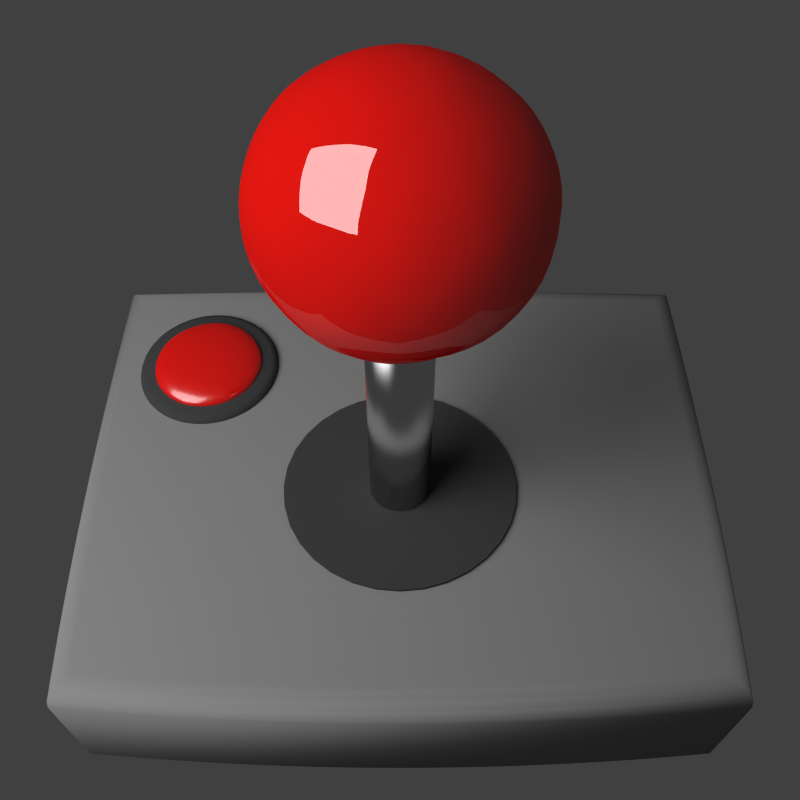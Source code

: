 # Source: joystick-angle.blend  (saved by Blender 2.71.0; exported with 4.5.12 LTS)
import bpy
from mathutils import Matrix  # noqa: F401  (used for matrix-valued properties, if any)

bpy.ops.wm.read_factory_settings(use_empty=True)
scene = bpy.context.scene
scene.name = 'Scene'

# ---- collections
col_collection_1 = bpy.data.collections.new('Collection 1'); scene.collection.children.link(col_collection_1)

# ---- materials (node trees are filled in below, after node groups)
mat_material_002 = bpy.data.materials.new('Material.002')
mat_material_002.alpha_threshold = 0.0
mat_material_002.roughness = 0.5
mat_material_002.line_color = (0.0, 0.0, 0.0, 1.0)
mat_redgloss_002 = bpy.data.materials.new('RedGloss.002')
mat_redgloss_002.alpha_threshold = 0.0
mat_redgloss_002.roughness = 0.5
mat_redgloss_002.line_color = (0.0, 0.0, 0.0, 1.0)
mat_material_001 = bpy.data.materials.new('Material.001')
mat_material_001.alpha_threshold = 0.0
mat_material_001.roughness = 0.5
mat_material_001.line_color = (0.0, 0.0, 0.0, 1.0)
mat_redgloss = bpy.data.materials.new('RedGloss')
mat_redgloss.alpha_threshold = 0.0
mat_redgloss.roughness = 0.5
mat_redgloss.line_color = (0.0, 0.0, 0.0, 1.0)
mat_lamp = bpy.data.materials.new('Lamp')
mat_lamp.alpha_threshold = 0.0
mat_lamp.roughness = 0.5
mat_lamp.line_color = (0.0, 0.0, 0.0, 1.0)
mat_material_003 = bpy.data.materials.new('Material.003')
mat_material_003.alpha_threshold = 0.0
mat_material_003.roughness = 0.5
mat_material_003.line_color = (0.0, 0.0, 0.0, 1.0)

# ---- material node trees
mat_material_002.use_nodes = True; mat_material_002.node_tree.nodes.clear()
_N = mat_material_002.node_tree.nodes; _L = mat_material_002.node_tree.links
n0 = _N.new('ShaderNodeOutputMaterial'); n0.name = 'Material Output'; n0.location = (300, 300)
n1 = _N.new('ShaderNodeBsdfDiffuse'); n1.name = 'Diffuse BSDF'; n1.location = (10, 300)
n1.inputs[0].default_value = (0.0663, 0.0663, 0.0663, 1.0)
_L.new(n1.outputs[0], n0.inputs[0])
n0.is_active_output = True
mat_redgloss_002.use_nodes = True; mat_redgloss_002.node_tree.nodes.clear()
_N = mat_redgloss_002.node_tree.nodes; _L = mat_redgloss_002.node_tree.links
n0 = _N.new('ShaderNodeOutputMaterial'); n0.name = 'Material Output'; n0.location = (300, 300)
n1 = _N.new('ShaderNodeBsdfDiffuse'); n1.name = 'Diffuse BSDF'; n1.location = (-179, 374)
n1.inputs[0].default_value = (1.0, 0.003801, 0.0, 1.0)
n2 = _N.new('ShaderNodeBsdfAnisotropic'); n2.name = 'Glossy BSDF'; n2.location = (-181, 236)
n2.distribution = 'GGX'
n2.inputs[1].default_value = 0.2236
n3 = _N.new('ShaderNodeAddShader'); n3.name = 'Add Shader'; n3.location = (47, 355)
n4 = _N.new('ShaderNodeMixShader'); n4.name = 'Mix Shader'; n4.location = (76, 226)
n4.inputs[0].default_value = 0.1455
_L.new(n1.outputs[0], n3.inputs[0])
_L.new(n2.outputs[0], n3.inputs[1])
_L.new(n2.outputs[0], n4.inputs[2])
_L.new(n1.outputs[0], n4.inputs[1])
_L.new(n4.outputs[0], n0.inputs[0])
n0.is_active_output = True
mat_material_001.use_nodes = True; mat_material_001.node_tree.nodes.clear()
_N = mat_material_001.node_tree.nodes; _L = mat_material_001.node_tree.links
n0 = _N.new('ShaderNodeOutputMaterial'); n0.name = 'Material Output'; n0.location = (300, 300)
n1 = _N.new('ShaderNodeBsdfAnisotropic'); n1.name = 'Glossy BSDF'; n1.location = (43, 336)
n1.distribution = 'BECKMANN'
n1.inputs[1].default_value = 0.3162
_L.new(n1.outputs[0], n0.inputs[0])
n0.is_active_output = True
mat_redgloss.use_nodes = True; mat_redgloss.node_tree.nodes.clear()
_N = mat_redgloss.node_tree.nodes; _L = mat_redgloss.node_tree.links
n0 = _N.new('ShaderNodeOutputMaterial'); n0.name = 'Material Output'; n0.location = (300, 300)
n1 = _N.new('ShaderNodeBsdfDiffuse'); n1.name = 'Diffuse BSDF'; n1.location = (-179, 374)
n1.inputs[0].default_value = (1.0, 0.003801, 0.0, 1.0)
n2 = _N.new('ShaderNodeBsdfAnisotropic'); n2.name = 'Glossy BSDF'; n2.location = (-181, 236)
n2.distribution = 'GGX'
n2.inputs[1].default_value = 0.0
n3 = _N.new('ShaderNodeAddShader'); n3.name = 'Add Shader'; n3.location = (47, 355)
n4 = _N.new('ShaderNodeMixShader'); n4.name = 'Mix Shader'; n4.location = (76, 226)
n4.inputs[0].default_value = 0.1455
_L.new(n1.outputs[0], n3.inputs[0])
_L.new(n2.outputs[0], n3.inputs[1])
_L.new(n2.outputs[0], n4.inputs[2])
_L.new(n1.outputs[0], n4.inputs[1])
_L.new(n4.outputs[0], n0.inputs[0])
n0.is_active_output = True
mat_lamp.use_nodes = True; mat_lamp.node_tree.nodes.clear()
_N = mat_lamp.node_tree.nodes; _L = mat_lamp.node_tree.links
n0 = _N.new('ShaderNodeOutputMaterial'); n0.name = 'Material Output'; n0.location = (300, 300)
n1 = _N.new('ShaderNodeEmission'); n1.name = 'Emission'; n1.location = (32, 303)
n1.inputs[0].default_value = (0.8, 0.8, 0.8, 1.0)
n1.inputs[1].default_value = 5.0
_L.new(n1.outputs[0], n0.inputs[0])
n0.is_active_output = True
mat_material_003.use_nodes = True; mat_material_003.node_tree.nodes.clear()
_N = mat_material_003.node_tree.nodes; _L = mat_material_003.node_tree.links
n0 = _N.new('ShaderNodeOutputMaterial'); n0.name = 'Material Output'; n0.location = (300, 300)
n1 = _N.new('ShaderNodeBsdfDiffuse'); n1.name = 'Diffuse BSDF'; n1.location = (10, 300)
n1.inputs[0].default_value = (0.3, 0.3, 0.3, 1.0)
_L.new(n1.outputs[0], n0.inputs[0])
n0.is_active_output = True

# ---- world
world_world = bpy.data.worlds.new('World'); scene.world = world_world
world_world.color = (0.05088, 0.05088, 0.05088)
world_world.use_sun_shadow = False
world_world.sun_shadow_jitter_overblur = 0.0
world_world.cycles.sampling_method = 'MANUAL'
world_world.cycles.sample_map_resolution = 256

# ---- cameras
cam_camera = bpy.data.cameras.new('Camera')
cam_camera.type = 'PANO'
cam_camera.clip_end = 100.0
cam_camera.lens = 35.0
cam_camera.sensor_width = 32.0
cam_camera.sensor_height = 18.0
cam_camera.ortho_scale = 7.314
cam_camera.fisheye_fov = 1.346
cam_camera.fisheye_lens = 38.02
cam_camera.dof.focus_distance = 0.0

# ---- meshes
me_cylinder_003 = bpy.data.meshes.new('Cylinder.003')
me_cylinder_003.from_pydata([(4.041e-08, 0.2981, -0.06639), (4.041e-08, 0.2981, 0.06639), (0.05815, 0.2923, -0.06639), (0.05815, 0.2923, 0.06639), (0.1141, 0.2754, -0.06639), (0.1141, 0.2754, 0.06639), (0.1656, 0.2478, -0.06639), (0.1656, 0.2478, 0.06639), (0.2108, 0.2108, -0.06639), (0.2108, 0.2108, 0.06639), (0.2478, 0.1656, -0.06639), (0.2478, 0.1656, 0.06639), (0.2754, 0.1141, -0.06639), (0.2754, 0.1141, 0.06639), (0.2923, 0.05815, -0.06639), (0.2923, 0.05815, 0.06639), (0.2981, 2.45e-07, -0.06639), (0.2981, 2.45e-07, 0.06639), (0.2923, -0.05815, -0.06639), (0.2923, -0.05815, 0.06639), (0.2754, -0.1141, -0.06639), (0.2754, -0.1141, 0.06639), (0.2478, -0.1656, -0.06639), (0.2478, -0.1656, 0.06639), (0.2108, -0.2108, -0.06639), (0.2108, -0.2108, 0.06639), (0.1656, -0.2478, -0.06639), (0.1656, -0.2478, 0.06639), (0.1141, -0.2754, -0.06639), (0.1141, -0.2754, 0.06639), (0.05815, -0.2923, -0.06639), (0.05815, -0.2923, 0.06639), (-5.671e-08, -0.2981, -0.06639), (-5.671e-08, -0.2981, 0.06639), (-0.05815, -0.2923, -0.06639), (-0.05815, -0.2923, 0.06639), (-0.1141, -0.2754, -0.06639), (-0.1141, -0.2754, 0.06639), (-0.1656, -0.2478, -0.06639), (-0.1656, -0.2478, 0.06639), (-0.2108, -0.2108, -0.06639), (-0.2108, -0.2108, 0.06639), (-0.2478, -0.1656, -0.06639), (-0.2478, -0.1656, 0.06639), (-0.2754, -0.1141, -0.06639), (-0.2754, -0.1141, 0.06639), (-0.2923, -0.05815, -0.06639), (-0.2923, -0.05815, 0.06639), (-0.2981, 5.103e-07, -0.06639), (-0.2981, 5.103e-07, 0.06639), (-0.2923, 0.05815, -0.06639), (-0.2923, 0.05815, 0.06639), (-0.2754, 0.1141, -0.06639), (-0.2754, 0.1141, 0.06639), (-0.2478, 0.1656, -0.06639), (-0.2478, 0.1656, 0.06639), (-0.2108, 0.2108, -0.06639), (-0.2108, 0.2108, 0.06639), (-0.1656, 0.2478, -0.06639), (-0.1656, 0.2478, 0.06639), (-0.1141, 0.2754, -0.06639), (-0.1141, 0.2754, 0.06639), (-0.05815, 0.2923, -0.06639), (-0.05815, 0.2923, 0.06639)], [], [(0, 1, 3, 2), (2, 3, 5, 4), (4, 5, 7, 6), (6, 7, 9, 8), (8, 9, 11, 10), (10, 11, 13, 12), (12, 13, 15, 14), (14, 15, 17, 16), (16, 17, 19, 18), (18, 19, 21, 20), (20, 21, 23, 22), (22, 23, 25, 24), (24, 25, 27, 26), (26, 27, 29, 28), (28, 29, 31, 30), (30, 31, 33, 32), (32, 33, 35, 34), (34, 35, 37, 36), (36, 37, 39, 38), (38, 39, 41, 40), (40, 41, 43, 42), (42, 43, 45, 44), (44, 45, 47, 46), (46, 47, 49, 48), (48, 49, 51, 50), (50, 51, 53, 52), (52, 53, 55, 54), (54, 55, 57, 56), (56, 57, 59, 58), (58, 59, 61, 60), (3, 1, 63, 61, 59, 57, 55, 53, 51, 49, 47, 45, 43, 41, 39, 37, 35, 33, 31, 29, 27, 25, 23, 21, 19, 17, 15, 13, 11, 9, 7, 5), (62, 63, 1, 0), (60, 61, 63, 62), (0, 2, 4, 6, 8, 10, 12, 14, 16, 18, 20, 22, 24, 26, 28, 30, 32, 34, 36, 38, 40, 42, 44, 46, 48, 50, 52, 54, 56, 58, 60, 62)])
me_cylinder_003.polygons.foreach_set('use_smooth', [True] * 34)
me_cylinder_003.materials.append(mat_material_002)
me_cylinder_003.use_remesh_preserve_volume = False
me_cylinder_003.use_remesh_preserve_attributes = False
me_cylinder_003.use_mirror_vertex_groups = False
me_cylinder_003.update()
me_icosphere_001 = bpy.data.meshes.new('Icosphere.001')
me_icosphere_001.from_pydata([(-2.291e-10, 2.75e-09, -0.06175), (0.1784, -0.1296, -0.02761), (-0.06814, -0.2097, -0.02761), (-0.2205, 2.75e-09, -0.02761), (-0.06814, 0.2097, -0.02761), (0.1784, 0.1296, -0.02761), (0.06814, -0.2097, 0.02761), (-0.1784, -0.1296, 0.02761), (-0.1784, 0.1296, 0.02761), (0.06814, 0.2097, 0.02761), (0.2205, 2.75e-09, 0.02761), (-2.291e-10, 2.75e-09, 0.06175), (-0.04005, -0.1233, -0.05252), (0.1049, -0.07618, -0.05252), (0.06481, -0.1995, -0.03246), (0.2097, 2.75e-09, -0.03246), (0.1049, 0.07618, -0.05252), (-0.1296, 2.75e-09, -0.05252), (-0.1697, -0.1233, -0.03246), (-0.04005, 0.1233, -0.05252), (-0.1697, 0.1233, -0.03246), (0.06481, 0.1995, -0.03246), (0.2345, -0.07618, 4.013e-10), (0.2345, 0.07618, 4.013e-10), (-2.291e-10, -0.2465, 4.013e-10), (0.1449, -0.1995, 4.013e-10), (-0.2345, -0.07618, 4.013e-10), (-0.1449, -0.1995, 4.013e-10), (-0.1449, 0.1995, 4.013e-10), (-0.2345, 0.07618, 4.013e-10), (0.1449, 0.1995, 4.013e-10), (-2.291e-10, 0.2465, 4.013e-10), (0.1697, -0.1233, 0.03246), (-0.06481, -0.1995, 0.03246), (-0.2097, 2.75e-09, 0.03246), (-0.06481, 0.1995, 0.03246), (0.1697, 0.1233, 0.03246), (0.04005, -0.1233, 0.05252), (0.1296, 2.75e-09, 0.05252), (-0.1049, -0.07618, 0.05252), (-0.1049, 0.07618, 0.05252), (0.04005, 0.1233, 0.05252)], [], [(0, 13, 12), (1, 13, 15), (0, 12, 17), (0, 17, 19), (0, 19, 16), (1, 15, 22), (2, 14, 24), (3, 18, 26), (4, 20, 28), (5, 21, 30), (1, 22, 25), (2, 24, 27), (3, 26, 29), (4, 28, 31), (5, 30, 23), (6, 32, 37), (7, 33, 39), (8, 34, 40), (9, 35, 41), (10, 36, 38), (12, 14, 2), (12, 13, 14), (13, 1, 14), (15, 16, 5), (15, 13, 16), (13, 0, 16), (17, 18, 3), (17, 12, 18), (12, 2, 18), (19, 20, 4), (19, 17, 20), (17, 3, 20), (16, 21, 5), (16, 19, 21), (19, 4, 21), (22, 23, 10), (22, 15, 23), (15, 5, 23), (24, 25, 6), (24, 14, 25), (14, 1, 25), (26, 27, 7), (26, 18, 27), (18, 2, 27), (28, 29, 8), (28, 20, 29), (20, 3, 29), (30, 31, 9), (30, 21, 31), (21, 4, 31), (25, 32, 6), (25, 22, 32), (22, 10, 32), (27, 33, 7), (27, 24, 33), (24, 6, 33), (29, 34, 8), (29, 26, 34), (26, 7, 34), (31, 35, 9), (31, 28, 35), (28, 8, 35), (23, 36, 10), (23, 30, 36), (30, 9, 36), (37, 38, 11), (37, 32, 38), (32, 10, 38), (39, 37, 11), (39, 33, 37), (33, 6, 37), (40, 39, 11), (40, 34, 39), (34, 7, 39), (41, 40, 11), (41, 35, 40), (35, 8, 40), (38, 41, 11), (38, 36, 41), (36, 9, 41)])
me_icosphere_001.polygons.foreach_set('use_smooth', [True] * 80)
me_icosphere_001.materials.append(mat_redgloss_002)
me_icosphere_001.use_remesh_preserve_volume = False
me_icosphere_001.use_remesh_preserve_attributes = False
me_icosphere_001.use_mirror_vertex_groups = False
me_icosphere_001.update()
me_cylinder_001 = bpy.data.meshes.new('Cylinder.001')
me_cylinder_001.from_pydata([(-1.795e-08, 1.335, -0.6273), (-1.795e-08, 1.335, 0.1194), (0.2605, 1.31, -0.6273), (0.2605, 1.31, 0.1194), (0.511, 1.234, -0.6273), (0.511, 1.234, 0.1194), (0.7418, 1.11, -0.6273), (0.7418, 1.11, 0.1194), (0.9442, 0.9442, -0.6273), (0.9442, 0.9442, 0.1194), (1.11, 0.7418, -0.6273), (1.11, 0.7418, 0.1194), (1.234, 0.511, -0.6273), (1.234, 0.511, 0.1194), (1.31, 0.2605, -0.6273), (1.31, 0.2605, 0.1194), (1.335, -5.978e-09, -0.6273), (1.335, -5.978e-09, 0.1194), (1.31, -0.2605, -0.6273), (1.31, -0.2605, 0.1194), (1.234, -0.511, -0.6273), (1.234, -0.511, 0.1194), (1.11, -0.7418, -0.6273), (1.11, -0.7418, 0.1194), (0.9442, -0.9442, -0.6273), (0.9442, -0.9442, 0.1194), (0.7418, -1.11, -0.6273), (0.7418, -1.11, 0.1194), (0.511, -1.234, -0.6273), (0.511, -1.234, 0.1194), (0.2605, -1.31, -0.6273), (0.2605, -1.31, 0.1194), (-4.53e-07, -1.335, -0.6273), (-4.53e-07, -1.335, 0.1194), (-0.2605, -1.31, -0.6273), (-0.2605, -1.31, 0.1194), (-0.511, -1.234, -0.6273), (-0.511, -1.234, 0.1194), (-0.7418, -1.11, -0.6273), (-0.7418, -1.11, 0.1194), (-0.9442, -0.9442, -0.6273), (-0.9442, -0.9442, 0.1194), (-1.11, -0.7418, -0.6273), (-1.11, -0.7418, 0.1194), (-1.234, -0.511, -0.6273), (-1.234, -0.511, 0.1194), (-1.31, -0.2605, -0.6273), (-1.31, -0.2605, 0.1194), (-1.335, 1.183e-06, -0.6273), (-1.335, 1.183e-06, 0.1194), (-1.31, 0.2605, -0.6273), (-1.31, 0.2605, 0.1194), (-1.234, 0.511, -0.6273), (-1.234, 0.511, 0.1194), (-1.11, 0.7418, -0.6273), (-1.11, 0.7418, 0.1194), (-0.9442, 0.9442, -0.6273), (-0.9442, 0.9442, 0.1194), (-0.7418, 1.11, -0.6273), (-0.7418, 1.11, 0.1194), (-0.511, 1.234, -0.6273), (-0.511, 1.234, 0.1194), (-0.2605, 1.31, -0.6273), (-0.2605, 1.31, 0.1194)], [], [(0, 1, 3, 2), (2, 3, 5, 4), (4, 5, 7, 6), (6, 7, 9, 8), (8, 9, 11, 10), (10, 11, 13, 12), (12, 13, 15, 14), (14, 15, 17, 16), (16, 17, 19, 18), (18, 19, 21, 20), (20, 21, 23, 22), (22, 23, 25, 24), (24, 25, 27, 26), (26, 27, 29, 28), (28, 29, 31, 30), (30, 31, 33, 32), (32, 33, 35, 34), (34, 35, 37, 36), (36, 37, 39, 38), (38, 39, 41, 40), (40, 41, 43, 42), (42, 43, 45, 44), (44, 45, 47, 46), (46, 47, 49, 48), (48, 49, 51, 50), (50, 51, 53, 52), (52, 53, 55, 54), (54, 55, 57, 56), (56, 57, 59, 58), (58, 59, 61, 60), (3, 1, 63, 61, 59, 57, 55, 53, 51, 49, 47, 45, 43, 41, 39, 37, 35, 33, 31, 29, 27, 25, 23, 21, 19, 17, 15, 13, 11, 9, 7, 5), (62, 63, 1, 0), (60, 61, 63, 62), (0, 2, 4, 6, 8, 10, 12, 14, 16, 18, 20, 22, 24, 26, 28, 30, 32, 34, 36, 38, 40, 42, 44, 46, 48, 50, 52, 54, 56, 58, 60, 62)])
me_cylinder_001.materials.append(mat_material_002)
me_cylinder_001.use_remesh_preserve_volume = False
me_cylinder_001.use_remesh_preserve_attributes = False
me_cylinder_001.use_mirror_vertex_groups = False
me_cylinder_001.update()
me_cylinder = bpy.data.meshes.new('Cylinder')
me_cylinder.from_pydata([(5.267e-08, 0.112, -0.6389), (5.267e-08, 0.112, 0.6389), (0.02185, 0.1098, -0.6389), (0.02185, 0.1098, 0.6389), (0.04286, 0.1035, -0.6389), (0.04286, 0.1035, 0.6389), (0.06222, 0.09312, -0.6389), (0.06222, 0.09312, 0.6389), (0.0792, 0.0792, -0.6389), (0.0792, 0.0792, 0.6389), (0.09312, 0.06222, -0.6389), (0.09312, 0.06222, 0.6389), (0.1035, 0.04286, -0.6389), (0.1035, 0.04286, 0.6389), (0.1098, 0.02185, -0.6389), (0.1098, 0.02185, 0.6389), (0.112, 2.889e-07, -0.6389), (0.112, 2.889e-07, 0.6389), (0.1098, -0.02185, -0.6389), (0.1098, -0.02185, 0.6389), (0.1035, -0.04286, -0.6389), (0.1035, -0.04286, 0.6389), (0.09312, -0.06222, -0.6389), (0.09312, -0.06222, 0.6389), (0.0792, -0.0792, -0.6389), (0.0792, -0.0792, 0.6389), (0.06222, -0.09312, -0.6389), (0.06222, -0.09312, 0.6389), (0.04286, -0.1035, -0.6389), (0.04286, -0.1035, 0.6389), (0.02185, -0.1098, -0.6389), (0.02185, -0.1098, 0.6389), (1.617e-08, -0.112, -0.6389), (1.617e-08, -0.112, 0.6389), (-0.02185, -0.1098, -0.6389), (-0.02185, -0.1098, 0.6389), (-0.04286, -0.1035, -0.6389), (-0.04286, -0.1035, 0.6389), (-0.06222, -0.09312, -0.6389), (-0.06222, -0.09312, 0.6389), (-0.0792, -0.0792, -0.6389), (-0.0792, -0.0792, 0.6389), (-0.09312, -0.06222, -0.6389), (-0.09312, -0.06222, 0.6389), (-0.1035, -0.04286, -0.6389), (-0.1035, -0.04286, 0.6389), (-0.1098, -0.02185, -0.6389), (-0.1098, -0.02185, 0.6389), (-0.112, 3.886e-07, -0.6389), (-0.112, 3.886e-07, 0.6389), (-0.1098, 0.02185, -0.6389), (-0.1098, 0.02185, 0.6389), (-0.1035, 0.04286, -0.6389), (-0.1035, 0.04286, 0.6389), (-0.09312, 0.06222, -0.6389), (-0.09312, 0.06222, 0.6389), (-0.0792, 0.0792, -0.6389), (-0.0792, 0.0792, 0.6389), (-0.06222, 0.09312, -0.6389), (-0.06222, 0.09312, 0.6389), (-0.04286, 0.1035, -0.6389), (-0.04286, 0.1035, 0.6389), (-0.02185, 0.1098, -0.6389), (-0.02185, 0.1098, 0.6389)], [], [(0, 1, 3, 2), (2, 3, 5, 4), (4, 5, 7, 6), (6, 7, 9, 8), (8, 9, 11, 10), (10, 11, 13, 12), (12, 13, 15, 14), (14, 15, 17, 16), (16, 17, 19, 18), (18, 19, 21, 20), (20, 21, 23, 22), (22, 23, 25, 24), (24, 25, 27, 26), (26, 27, 29, 28), (28, 29, 31, 30), (30, 31, 33, 32), (32, 33, 35, 34), (34, 35, 37, 36), (36, 37, 39, 38), (38, 39, 41, 40), (40, 41, 43, 42), (42, 43, 45, 44), (44, 45, 47, 46), (46, 47, 49, 48), (48, 49, 51, 50), (50, 51, 53, 52), (52, 53, 55, 54), (54, 55, 57, 56), (56, 57, 59, 58), (58, 59, 61, 60), (3, 1, 63, 61, 59, 57, 55, 53, 51, 49, 47, 45, 43, 41, 39, 37, 35, 33, 31, 29, 27, 25, 23, 21, 19, 17, 15, 13, 11, 9, 7, 5), (62, 63, 1, 0), (60, 61, 63, 62), (0, 2, 4, 6, 8, 10, 12, 14, 16, 18, 20, 22, 24, 26, 28, 30, 32, 34, 36, 38, 40, 42, 44, 46, 48, 50, 52, 54, 56, 58, 60, 62)])
me_cylinder.polygons.foreach_set('use_smooth', [True] * 34)
me_cylinder.materials.append(mat_material_001)
me_cylinder.use_remesh_preserve_volume = False
me_cylinder.use_remesh_preserve_attributes = False
me_cylinder.use_mirror_vertex_groups = False
me_cylinder.update()
me_icosphere = bpy.data.meshes.new('Icosphere')
me_icosphere.from_pydata([(-7.61e-10, 2.663e-09, -0.4638), (0.3356, -0.2438, -0.2074), (-0.1282, -0.3945, -0.2074), (-0.4148, 2.663e-09, -0.2074), (-0.1282, 0.3945, -0.2074), (0.3356, 0.2438, -0.2074), (0.1282, -0.3945, 0.2074), (-0.3356, -0.2438, 0.2074), (-0.3356, 0.2438, 0.2074), (0.1282, 0.3945, 0.2074), (0.4148, 2.663e-09, 0.2074), (-7.61e-10, 2.663e-09, 0.4638), (-0.07534, -0.2319, -0.3945), (0.1973, -0.1433, -0.3945), (0.1219, -0.3752, -0.2438), (0.3945, 2.663e-09, -0.2438), (0.1973, 0.1433, -0.3945), (-0.2438, 2.663e-09, -0.3945), (-0.3192, -0.2319, -0.2438), (-0.07534, 0.2319, -0.3945), (-0.3192, 0.2319, -0.2438), (0.1219, 0.3752, -0.2438), (0.4411, -0.1433, 7.61e-10), (0.4411, 0.1433, 7.61e-10), (-7.61e-10, -0.4638, 7.61e-10), (0.2726, -0.3752, 7.61e-10), (-0.4411, -0.1433, 7.61e-10), (-0.2726, -0.3752, 7.61e-10), (-0.2726, 0.3752, 7.61e-10), (-0.4411, 0.1433, 7.61e-10), (0.2726, 0.3752, 7.61e-10), (-7.61e-10, 0.4638, 7.61e-10), (0.3192, -0.2319, 0.2438), (-0.1219, -0.3752, 0.2438), (-0.3945, 2.663e-09, 0.2438), (-0.1219, 0.3752, 0.2438), (0.3192, 0.2319, 0.2438), (0.07534, -0.2319, 0.3945), (0.2438, 2.663e-09, 0.3945), (-0.1973, -0.1433, 0.3945), (-0.1973, 0.1433, 0.3945), (0.07534, 0.2319, 0.3945)], [], [(0, 13, 12), (1, 13, 15), (0, 12, 17), (0, 17, 19), (0, 19, 16), (1, 15, 22), (2, 14, 24), (3, 18, 26), (4, 20, 28), (5, 21, 30), (1, 22, 25), (2, 24, 27), (3, 26, 29), (4, 28, 31), (5, 30, 23), (6, 32, 37), (7, 33, 39), (8, 34, 40), (9, 35, 41), (10, 36, 38), (12, 14, 2), (12, 13, 14), (13, 1, 14), (15, 16, 5), (15, 13, 16), (13, 0, 16), (17, 18, 3), (17, 12, 18), (12, 2, 18), (19, 20, 4), (19, 17, 20), (17, 3, 20), (16, 21, 5), (16, 19, 21), (19, 4, 21), (22, 23, 10), (22, 15, 23), (15, 5, 23), (24, 25, 6), (24, 14, 25), (14, 1, 25), (26, 27, 7), (26, 18, 27), (18, 2, 27), (28, 29, 8), (28, 20, 29), (20, 3, 29), (30, 31, 9), (30, 21, 31), (21, 4, 31), (25, 32, 6), (25, 22, 32), (22, 10, 32), (27, 33, 7), (27, 24, 33), (24, 6, 33), (29, 34, 8), (29, 26, 34), (26, 7, 34), (31, 35, 9), (31, 28, 35), (28, 8, 35), (23, 36, 10), (23, 30, 36), (30, 9, 36), (37, 38, 11), (37, 32, 38), (32, 10, 38), (39, 37, 11), (39, 33, 37), (33, 6, 37), (40, 39, 11), (40, 34, 39), (34, 7, 39), (41, 40, 11), (41, 35, 40), (35, 8, 40), (38, 41, 11), (38, 36, 41), (36, 9, 41)])
me_icosphere.polygons.foreach_set('use_smooth', [True] * 80)
me_icosphere.materials.append(mat_redgloss)
me_icosphere.use_remesh_preserve_volume = False
me_icosphere.use_remesh_preserve_attributes = False
me_icosphere.use_mirror_vertex_groups = False
me_icosphere.update()
me_plane = bpy.data.meshes.new('Plane')
me_plane.from_pydata([(-3.0, -3.0, -5.96e-08), (3.0, -3.0, -5.96e-08), (-3.0, 3.0, 5.96e-08), (3.0, 3.0, 5.96e-08)], [], [(0, 1, 3, 2)])
me_plane.materials.append(mat_lamp)
me_plane.use_remesh_preserve_volume = False
me_plane.use_remesh_preserve_attributes = False
me_plane.use_mirror_vertex_groups = False
me_plane.update()
me_cube_001 = bpy.data.meshes.new('Cube.001')
me_cube_001.from_pydata([(-1.252, -1.0, 0.0), (-1.252, 1.0, 0.0), (1.252, 1.0, 0.0), (1.252, -1.0, 0.0), (-1.252, -1.0, 0.6356), (-1.252, 1.0, 0.6356), (1.252, 1.0, 0.6356), (1.252, -1.0, 0.6356)], [], [(4, 5, 1, 0), (5, 6, 2, 1), (6, 7, 3, 2), (7, 4, 0, 3), (0, 1, 2, 3), (7, 6, 5, 4)])
me_cube_001.polygons.foreach_set('use_smooth', [True] * 6)
me_cube_001.materials.append(mat_material_003)
me_cube_001.use_remesh_preserve_volume = False
me_cube_001.use_remesh_preserve_attributes = False
me_cube_001.use_mirror_vertex_groups = False
me_cube_001.update()

# ---- objects
ob_cylinder_001 = bpy.data.objects.new('Cylinder.001', me_cylinder_003)
ob_icosphere_001 = bpy.data.objects.new('Icosphere.001', me_icosphere_001)
ob_dustcover = bpy.data.objects.new('DustCover', me_cylinder_001)
ob_cylinder = bpy.data.objects.new('Cylinder', me_cylinder)
ob_icosphere = bpy.data.objects.new('Icosphere', me_icosphere)
ob_plane = bpy.data.objects.new('Plane', me_plane)
ob_platform = bpy.data.objects.new('Platform', me_cube_001)
ob_camera = bpy.data.objects.new('Camera', cam_camera)

# ---- transforms, parenting, visibility, modifiers, constraints
ob_cylinder_001.location = (-0.7998, 0.4951, 0.5967)
ob_cylinder_001.lineart.crease_threshold = 0.0
_m = ob_cylinder_001.modifiers.new('Bevel', 'BEVEL')
_m.segments = 2
_m.limit_method = 'NONE'
_m.spread = 0.0
ob_icosphere_001.location = (-0.7998, 0.4951, 0.662)
ob_icosphere_001.lineart.crease_threshold = 0.0
_m = ob_icosphere_001.modifiers.new('Subsurf', 'SUBSURF')
_m.uv_smooth = 'PRESERVE_CORNERS'
_m.quality = 2
_m.show_only_control_edges = False
ob_dustcover.location = (0.0, -0.1019, 0.611)
ob_dustcover.scale = (0.327, 0.327, 0.327)
ob_dustcover.lineart.crease_threshold = 0.0
ob_cylinder.location = (0.0, -0.1019, 1.0)
ob_cylinder.lineart.crease_threshold = 0.0
ob_icosphere.location = (0.0, -0.1019, 2.0)
ob_icosphere.lineart.crease_threshold = 0.0
_m = ob_icosphere.modifiers.new('Subsurf', 'SUBSURF')
_m.uv_smooth = 'PRESERVE_CORNERS'
_m.quality = 2
_m.show_only_control_edges = False
ob_plane.location = (-5.01, -2.492, 5.6)
ob_plane.rotation_euler = (0.0, 0.6981, 4.304)
ob_plane.lineart.crease_threshold = 0.0
ob_platform.location = (0.0, 0.0, 0.0)
ob_platform.lineart.crease_threshold = 0.0
_vg = ob_platform.vertex_groups.new(name='top')
_vg.add([4, 5, 6, 7], 1.0, 'REPLACE')
_m = ob_platform.modifiers.new('Bevel', 'BEVEL')
_m.segments = 4
_m.limit_method = 'VGROUP'
_m.vertex_group = 'top'
_m.spread = 0.0
ob_camera.location = (0.0, -2.07, 3.608)
ob_camera.rotation_euler = (0.6778, -0.0, 0.0)
ob_camera.lock_rotations_4d = False
ob_camera.empty_display_type = 'ARROWS'
ob_camera.color = (0.0, 0.0, 0.0, 0.0)
ob_camera.display_type = 'WIRE'
ob_camera.lineart.crease_threshold = 0.0

# ---- collection membership
col_collection_1.objects.link(ob_cylinder_001)
col_collection_1.objects.link(ob_icosphere_001)
col_collection_1.objects.link(ob_dustcover)
col_collection_1.objects.link(ob_cylinder)
col_collection_1.objects.link(ob_icosphere)
col_collection_1.objects.link(ob_plane)
col_collection_1.objects.link(ob_platform)
col_collection_1.objects.link(ob_camera)

# ---- scene / render settings (as saved in the file)
scene.camera = ob_camera
scene.frame_start = 1; scene.frame_end = 1; scene.frame_set(1)
scene.render.engine = 'CYCLES'
scene.render.resolution_x = 512
scene.render.resolution_y = 512
scene.render.dither_intensity = 0.0
scene.render.film_transparent = True
scene.cycles.use_denoising = False
scene.cycles.samples = 576
scene.cycles.sampling_pattern = 'TABULATED_SOBOL'
scene.cycles.light_sampling_threshold = 0.0
scene.cycles.use_adaptive_sampling = False
scene.cycles.use_light_tree = False
scene.cycles.blur_glossy = 0.0
scene.cycles.volume_bounces = 1
scene.cycles.pixel_filter_type = 'GAUSSIAN'
scene.cycles.sample_clamp_indirect = 0.0
scene.view_settings.view_transform = 'Standard'
bpy.context.view_layer.update()
